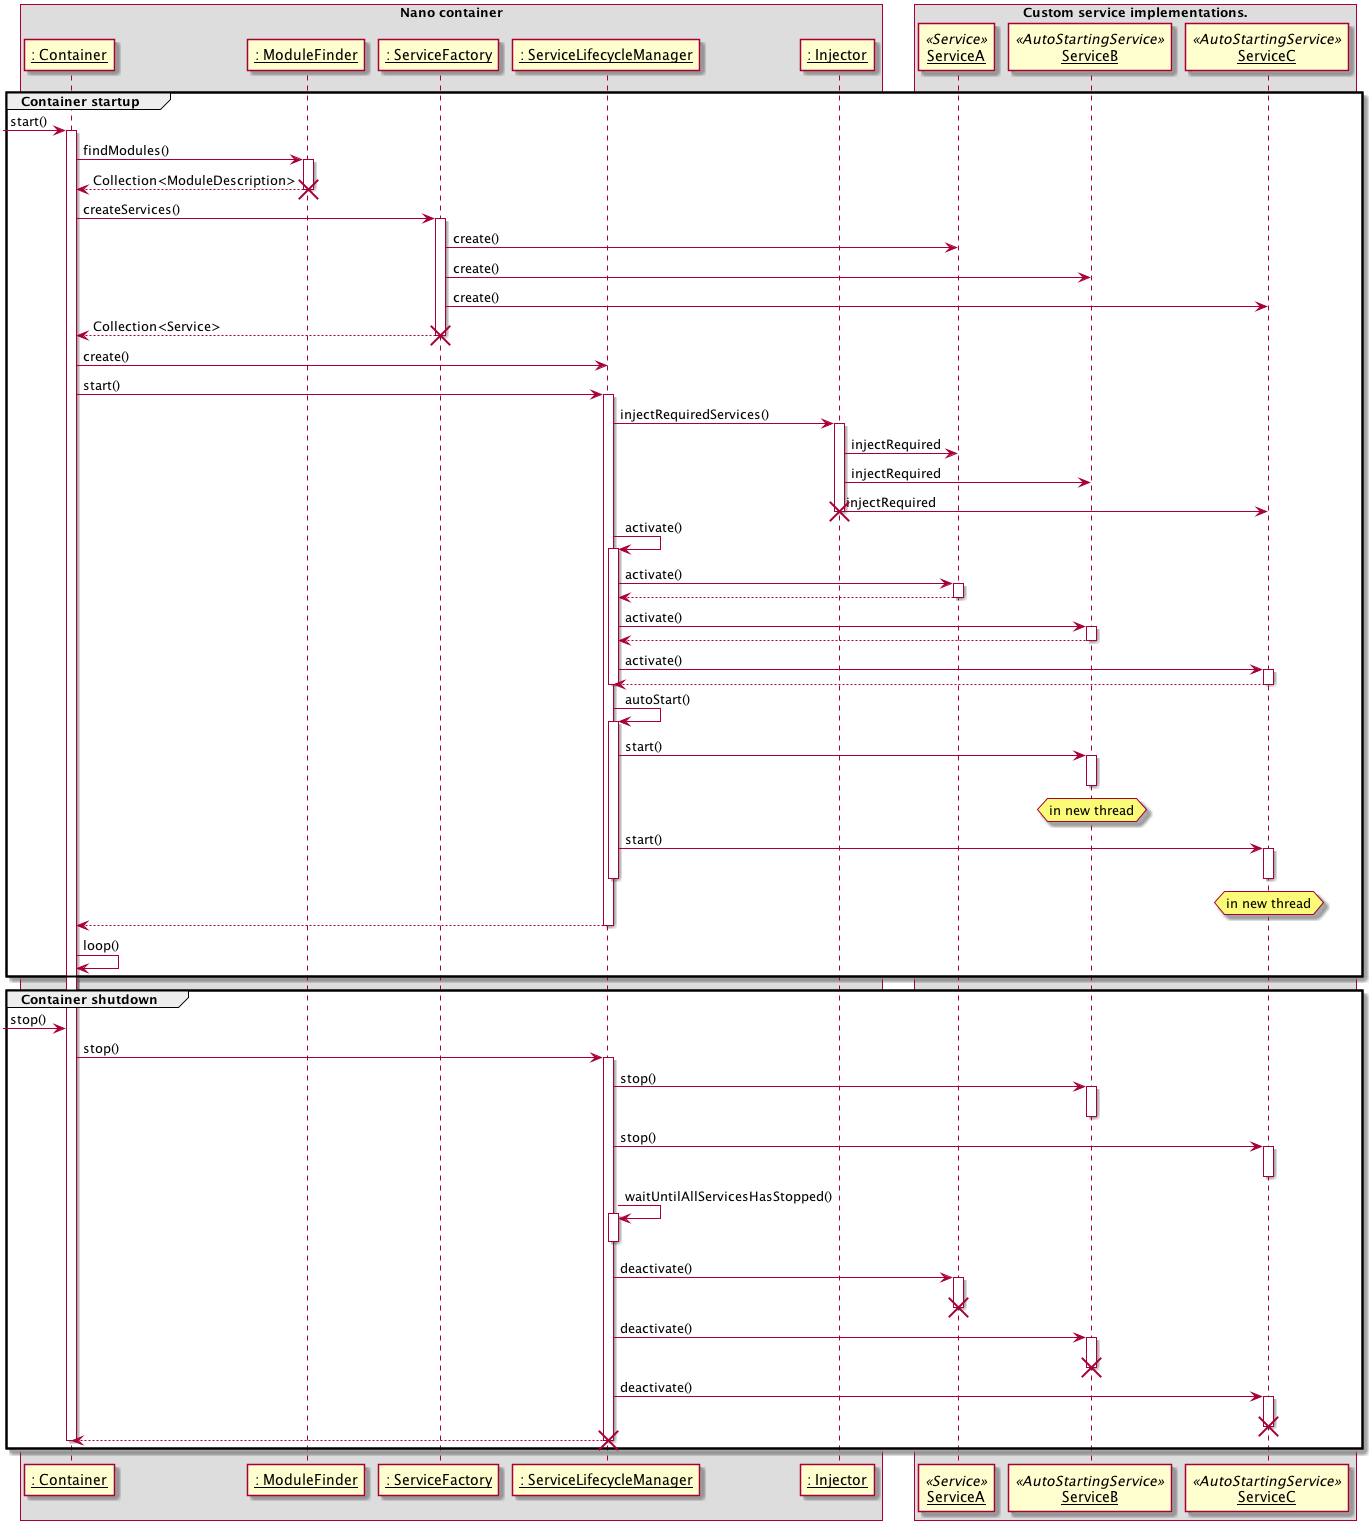

The diagram above was rendered by PlantUML. Its source (embedded in the PNG):
@startuml Container Lifecycle Sequence
skinparam componentStyle uml2
skinparam sequenceParticipant underline

box "Nano container"
participant ": Container" as Container
participant ": ModuleFinder" as ModuleFinder
participant ": ServiceFactory" as ServiceFactory
participant ": ServiceLifecycleManager" as ServiceLifecycleManager
participant ": Injector" as Injector
end box

box "Custom service implementations."
participant ServiceA << Service >>
participant ServiceB << AutoStartingService >>
participant ServiceC << AutoStartingService >>
end box

group Container startup
    [-> Container: start()
    activate Container

    Container -> ModuleFinder: findModules()
    activate ModuleFinder
    Container <-- ModuleFinder: Collection<ModuleDescription>
    deactivate ModuleFinder
    destroy ModuleFinder

    Container -> ServiceFactory: createServices()
    activate ServiceFactory

    ServiceFactory -> ServiceA: create()
    ServiceFactory -> ServiceB: create()
    ServiceFactory -> ServiceC: create()
    Container <-- ServiceFactory: Collection<Service>
    deactivate ServiceFactory
    destroy ServiceFactory

    Container -> ServiceLifecycleManager: create()
    Container -> ServiceLifecycleManager: start()
    activate ServiceLifecycleManager

    ServiceLifecycleManager -> Injector: injectRequiredServices()
    activate Injector
    Injector -> ServiceA: injectRequired
    Injector -> ServiceB: injectRequired
    Injector -> ServiceC: injectRequired
    deactivate Injector
    destroy Injector

    ServiceLifecycleManager -> ServiceLifecycleManager: activate()
    activate ServiceLifecycleManager

    ServiceLifecycleManager -> ServiceA: activate()
    activate ServiceA
    ServiceA --> ServiceLifecycleManager
    deactivate ServiceA

    ServiceLifecycleManager -> ServiceB: activate()
    activate ServiceB
    ServiceB --> ServiceLifecycleManager
    deactivate ServiceB

    ServiceLifecycleManager -> ServiceC: activate()
    activate ServiceC
    ServiceC --> ServiceLifecycleManager
    deactivate ServiceC

    deactivate ServiceLifecycleManager

    ServiceLifecycleManager -> ServiceLifecycleManager: autoStart()
    activate ServiceLifecycleManager

    ServiceLifecycleManager -> ServiceB: start()
    activate ServiceB
    deactivate ServiceB
    hnote over ServiceB: in new thread

    ServiceLifecycleManager -> ServiceC: start()
    activate ServiceC
    deactivate ServiceC
    hnote over ServiceC: in new thread

    deactivate ServiceLifecycleManager

    ServiceLifecycleManager --> Container
    deactivate ServiceLifecycleManager

    Container -> Container: loop()
end

group Container shutdown
    [-> Container: stop()
    Container -> ServiceLifecycleManager: stop()
    activate ServiceLifecycleManager
    ServiceLifecycleManager -> ServiceB: stop()
    activate ServiceB
    deactivate ServiceB
    ServiceLifecycleManager -> ServiceC: stop()
    activate ServiceC
    deactivate ServiceC

    ServiceLifecycleManager -> ServiceLifecycleManager: waitUntilAllServicesHasStopped()
    activate ServiceLifecycleManager
    deactivate ServiceLifecycleManager

    ServiceLifecycleManager -> ServiceA: deactivate()
    activate ServiceA
    deactivate ServiceA
    destroy ServiceA

    ServiceLifecycleManager -> ServiceB: deactivate()
    activate ServiceB
    deactivate ServiceB
    destroy ServiceB

    ServiceLifecycleManager -> ServiceC: deactivate()
    activate ServiceC
    deactivate ServiceC
    destroy ServiceC

    ServiceLifecycleManager --> Container
    deactivate ServiceLifecycleManager
    destroy ServiceLifecycleManager


    deactivate Container
end

@enduml